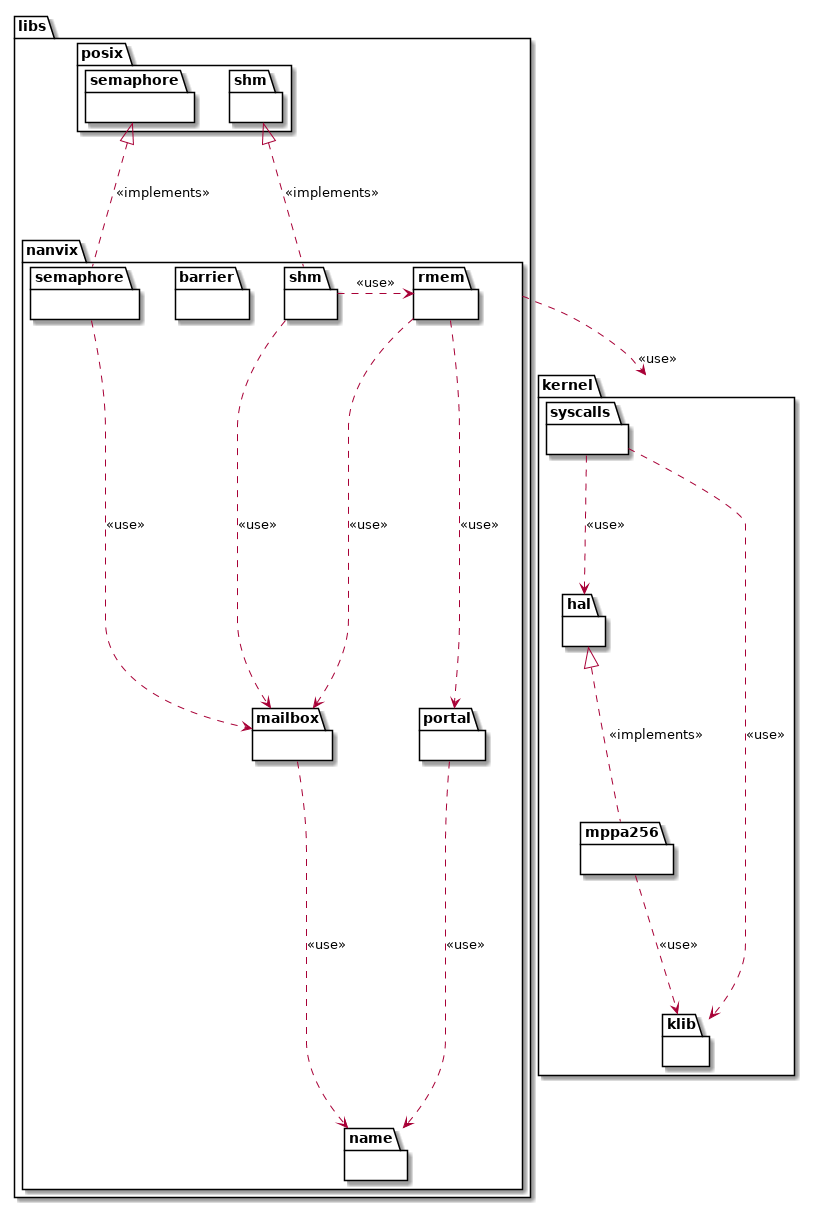

The diagram above was rendered by PlantUML. Its source (embedded in the PNG):
@startuml


namespace kernel {
	namespace hal {
	}

	namespace mppa256 {
	}

	namespace syscalls {
	}

	namespace klib {
	}

	kernel.hal      <|.. kernel.mppa256 : <<implements>>
	kernel.mppa256  ..>  kernel.klib    : <<use>>
	kernel.syscalls ..>  kernel.hal     : <<use>>
	kernel.syscalls ..>  kernel.klib    : <<use>>
}


namespace libs {
	namespace nanvix {
		namespace barrier {
		}

		namespace name {
		}

		namespace mailbox {
		}

		namespace portal {
		}

		namespace rmem {
		}

		namespace shm {
		}	  

		namespace semaphore {
		}
	}

	namespace posix {
		namespace semaphore {
		}

		namespace shm {
		}
	}

	libs.nanvix.mailbox   ..>  libs.nanvix.name      : <<use>>
	libs.nanvix.portal    ..>  libs.nanvix.name      : <<use>>
	libs.nanvix.rmem      ..>  libs.nanvix.mailbox   : <<use>>
	libs.nanvix.rmem      ..>  libs.nanvix.portal    : <<use>>
	libs.nanvix.shm        .>  libs.nanvix.rmem      : <<use>>
	libs.nanvix.shm       ..>  libs.nanvix.mailbox   : <<use>>
	libs.posix.shm        <|.. libs.nanvix.shm       : <<implements>>
	libs.nanvix.semaphore ..>  libs.nanvix.mailbox   : <<use>>
	libs.posix.semaphore  <|.. libs.nanvix.semaphore : <<implements>>
}


libs.nanvix ..>  kernel : <<use>>

@enduml